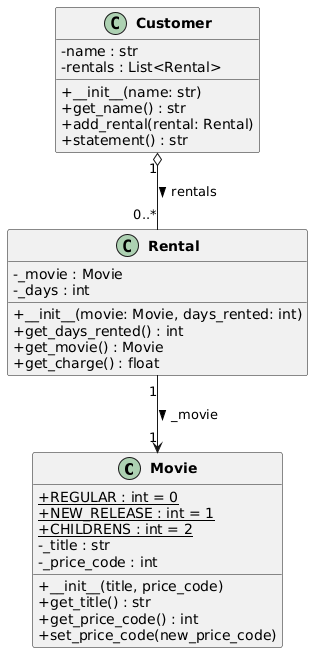

The diagram above was rendered by PlantUML. Its source (embedded in the PNG):
@startuml
skinparam classAttributeIconSize 0
skinparam classFontSize 14
skinparam classFontStyle bold

class Movie {
    {static} +REGULAR : int = 0
    {static} +NEW_RELEASE : int = 1
    {static} +CHILDRENS : int = 2
    -_title : str
    -_price_code : int
    +__init__(title, price_code)
    +get_title() : str
    +get_price_code() : int
    +set_price_code(new_price_code)
}

class Rental {
    -_movie : Movie
    -_days : int
    +__init__(movie: Movie, days_rented: int)
    +get_days_rented() : int
    +get_movie() : Movie
    +get_charge() : float
}

class Customer {
    -name : str
    -rentals : List<Rental>
    +__init__(name: str)
    +get_name() : str
    +add_rental(rental: Rental)
    +statement() : str
}

Customer "1" o-- "0..*" Rental : rentals >
Rental "1" --> "1" Movie : _movie >
@enduml